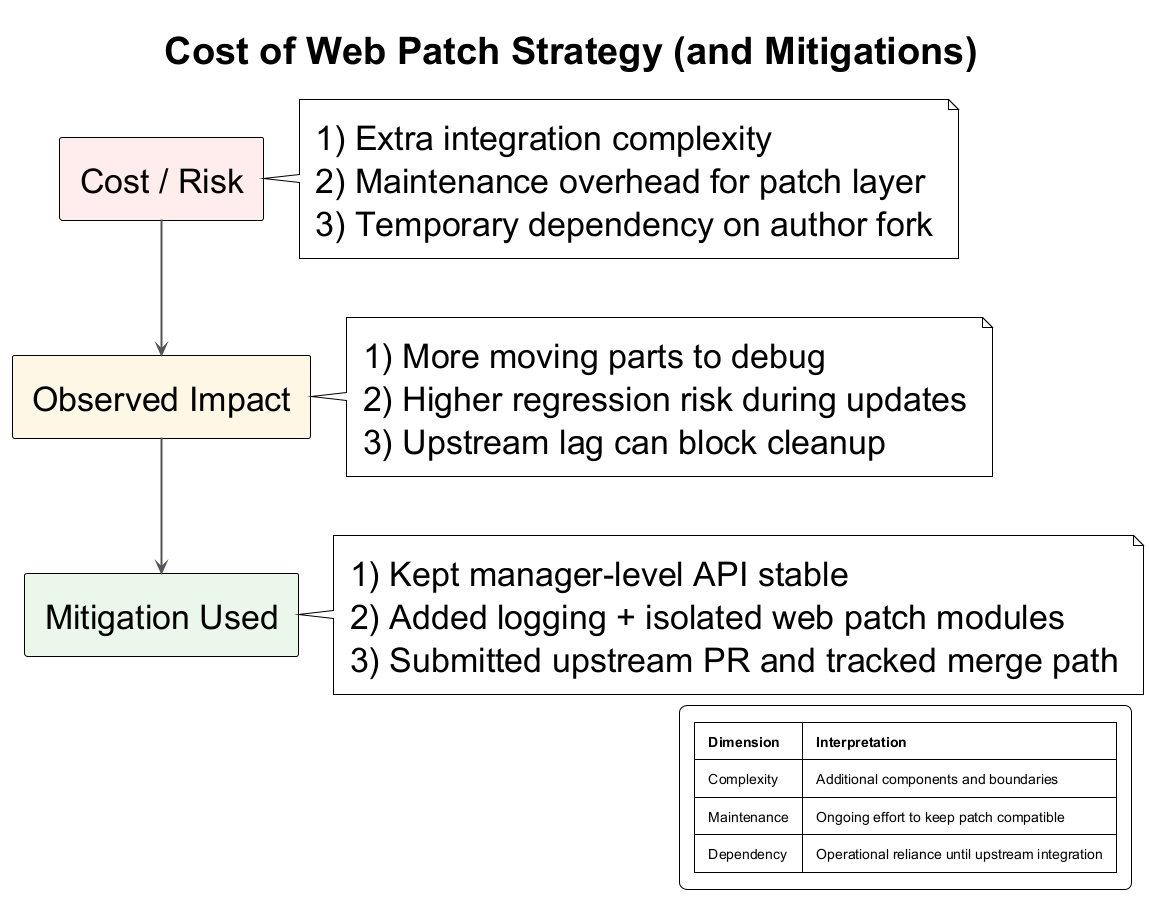

The diagram above was rendered by PlantUML. Its source (embedded in the PNG):
@startuml web-patch-cost-summary
!theme plain
!include ../shared/theme.puml

title Cost of Web Patch Strategy (and Mitigations)

rectangle "Cost / Risk" as C1 #FFECEC
rectangle "Observed Impact" as C2 #FFF7E6
rectangle "Mitigation Used" as C3 #EAF7EA

C1 -down-> C2
C2 -down-> C3

note right of C1
1) Extra integration complexity
2) Maintenance overhead for patch layer
3) Temporary dependency on author fork
end note

note right of C2
1) More moving parts to debug
2) Higher regression risk during updates
3) Upstream lag can block cleanup
end note

note right of C3
1) Kept manager-level API stable
2) Added logging + isolated web patch modules
3) Submitted upstream PR and tracked merge path
end note

legend right
|= Dimension |= Interpretation |
| Complexity | Additional components and boundaries |
| Maintenance | Ongoing effort to keep patch compatible |
| Dependency | Operational reliance until upstream integration |
endlegend

@enduml